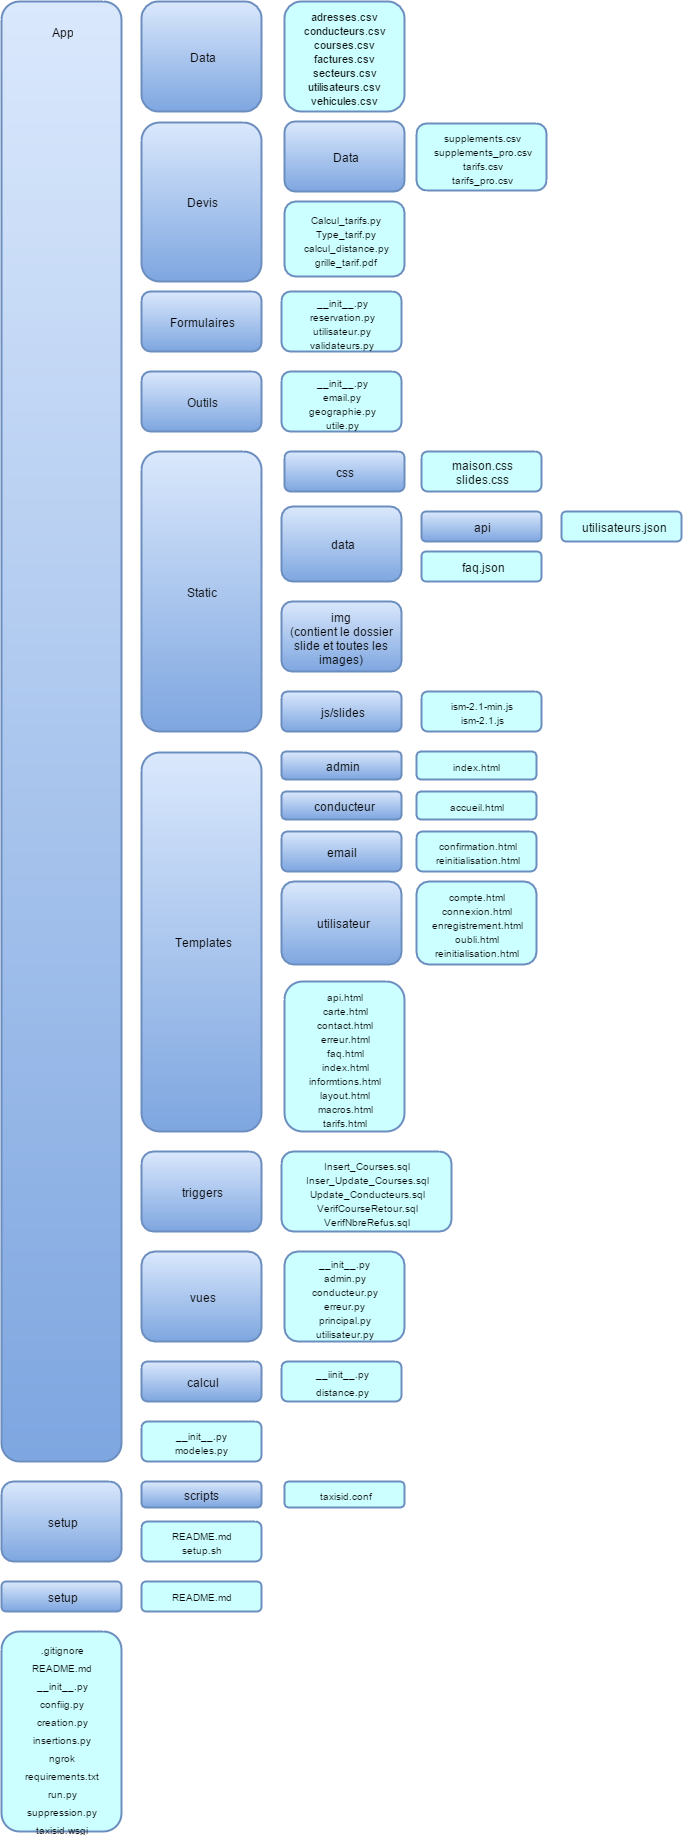

The diagram above was exported from draw.io. Its source (the exported page's mxGraphModel, read from the mxfile embedded in the PNG):
<mxGraphModel dx="1301" dy="633" grid="1" gridSize="10" guides="1" tooltips="1" connect="1" arrows="1" fold="1" page="1" pageScale="1" pageWidth="826" pageHeight="1169" background="#ffffff" math="0">
  <root>
    <mxCell id="0" />
    <mxCell id="1" parent="0" />
    <mxCell id="2" value="" style="rounded=1;whiteSpace=wrap;html=1;strokeWidth=2;plain-blue" vertex="1" parent="1">
      <mxGeometry x="10" y="10" width="120" height="1460" as="geometry" />
    </mxCell>
    <mxCell id="3" value="Data" style="rounded=1;whiteSpace=wrap;html=1;strokeWidth=2;plain-blue" vertex="1" parent="1">
      <mxGeometry x="150" y="10" width="120" height="110" as="geometry" />
    </mxCell>
    <mxCell id="4" value="&lt;font style=&quot;font-size: 11px&quot;&gt;adresses.csv&lt;/font&gt;&lt;div&gt;&lt;font style=&quot;font-size: 11px&quot;&gt;conducteurs.csv&lt;/font&gt;&lt;/div&gt;&lt;div&gt;&lt;font style=&quot;font-size: 11px&quot;&gt;courses.csv&lt;/font&gt;&lt;/div&gt;&lt;div&gt;&lt;font style=&quot;font-size: 11px&quot;&gt;factures.csv&lt;/font&gt;&lt;/div&gt;&lt;div&gt;&lt;font style=&quot;font-size: 11px&quot;&gt;secteurs.csv&lt;/font&gt;&lt;/div&gt;&lt;div&gt;&lt;font style=&quot;font-size: 11px&quot;&gt;utilisateurs.csv&lt;/font&gt;&lt;/div&gt;&lt;div&gt;&lt;font style=&quot;font-size: 11px&quot;&gt;vehicules.csv&lt;/font&gt;&lt;/div&gt;" style="rounded=1;whiteSpace=wrap;html=1;strokeWidth=2;plain-blue;fillColor=#CCFFFF;gradientColor=none;" vertex="1" parent="1">
      <mxGeometry x="293" y="10" width="120" height="110" as="geometry" />
    </mxCell>
    <mxCell id="5" value="Devis" style="rounded=1;whiteSpace=wrap;html=1;strokeWidth=2;plain-blue" vertex="1" parent="1">
      <mxGeometry x="150" y="131" width="120" height="159" as="geometry" />
    </mxCell>
    <mxCell id="6" value="Data" style="rounded=1;whiteSpace=wrap;html=1;strokeWidth=2;plain-blue" vertex="1" parent="1">
      <mxGeometry x="293" y="130" width="120" height="70" as="geometry" />
    </mxCell>
    <mxCell id="7" value="&lt;font style=&quot;font-size: 10px&quot;&gt;supplements.csv&lt;/font&gt;&lt;div&gt;&lt;font style=&quot;font-size: 10px&quot;&gt;supplements_pro.csv&lt;/font&gt;&lt;/div&gt;&lt;div&gt;&lt;font style=&quot;font-size: 10px&quot;&gt;tarifs.csv&lt;/font&gt;&lt;/div&gt;&lt;div&gt;&lt;font style=&quot;font-size: 10px&quot;&gt;tarifs_pro.csv&lt;/font&gt;&lt;/div&gt;" style="rounded=1;whiteSpace=wrap;html=1;strokeWidth=2;plain-blue;fillColor=#CCFFFF;gradientColor=none;" vertex="1" parent="1">
      <mxGeometry x="425" y="132" width="130" height="67" as="geometry" />
    </mxCell>
    <mxCell id="8" value="&lt;font style=&quot;font-size: 10px&quot;&gt;Calcul_tarifs.py&lt;/font&gt;&lt;div&gt;&lt;font style=&quot;font-size: 10px&quot;&gt;Type_tarif.py&lt;/font&gt;&lt;/div&gt;&lt;div&gt;&lt;font style=&quot;font-size: 10px&quot;&gt;calcul_distance.py&lt;/font&gt;&lt;/div&gt;&lt;div&gt;&lt;font style=&quot;font-size: 10px&quot;&gt;grille_tarif.pdf&lt;/font&gt;&lt;/div&gt;" style="rounded=1;whiteSpace=wrap;html=1;strokeWidth=2;plain-blue;fillColor=#CCFFFF;gradientColor=none;" vertex="1" parent="1">
      <mxGeometry x="293" y="210" width="120" height="75" as="geometry" />
    </mxCell>
    <mxCell id="9" value="Formulaires" style="rounded=1;whiteSpace=wrap;html=1;strokeWidth=2;plain-blue" vertex="1" parent="1">
      <mxGeometry x="150" y="300" width="120" height="60" as="geometry" />
    </mxCell>
    <mxCell id="10" value="&lt;font style=&quot;font-size: 10px&quot;&gt;__init__.py&lt;/font&gt;&lt;div&gt;&lt;font style=&quot;font-size: 10px&quot;&gt;reservation.py&lt;/font&gt;&lt;/div&gt;&lt;div&gt;&lt;font style=&quot;font-size: 10px&quot;&gt;utilisateur.py&lt;/font&gt;&lt;/div&gt;&lt;div&gt;&lt;font style=&quot;font-size: 10px&quot;&gt;validateurs.py&lt;/font&gt;&lt;/div&gt;" style="rounded=1;whiteSpace=wrap;html=1;strokeWidth=2;plain-blue;fillColor=#CCFFFF;gradientColor=none;" vertex="1" parent="1">
      <mxGeometry x="290" y="300" width="120" height="60" as="geometry" />
    </mxCell>
    <mxCell id="11" value="Outils" style="rounded=1;whiteSpace=wrap;html=1;strokeWidth=2;plain-blue" vertex="1" parent="1">
      <mxGeometry x="150" y="380" width="120" height="60" as="geometry" />
    </mxCell>
    <mxCell id="12" value="&lt;font style=&quot;font-size: 10px&quot;&gt;__init__.py&lt;/font&gt;&lt;div&gt;&lt;font style=&quot;font-size: 10px&quot;&gt;email.py&lt;/font&gt;&lt;/div&gt;&lt;div&gt;&lt;font style=&quot;font-size: 10px&quot;&gt;geographie.py&lt;/font&gt;&lt;/div&gt;&lt;div&gt;&lt;font style=&quot;font-size: 10px&quot;&gt;utile.py&lt;/font&gt;&lt;/div&gt;" style="rounded=1;whiteSpace=wrap;html=1;strokeWidth=2;plain-blue;fillColor=#CCFFFF;gradientColor=none;" vertex="1" parent="1">
      <mxGeometry x="290" y="380" width="120" height="60" as="geometry" />
    </mxCell>
    <mxCell id="13" value="App" style="text;html=1;strokeColor=none;fillColor=none;align=center;verticalAlign=middle;whiteSpace=wrap;overflow=hidden;rounded=1;" vertex="1" parent="1">
      <mxGeometry x="50" y="30" width="40" height="20" as="geometry" />
    </mxCell>
    <mxCell id="14" value="Static" style="rounded=1;whiteSpace=wrap;html=1;strokeWidth=2;plain-blue" vertex="1" parent="1">
      <mxGeometry x="150" y="460" width="120" height="280" as="geometry" />
    </mxCell>
    <mxCell id="15" value="css" style="rounded=1;whiteSpace=wrap;html=1;strokeWidth=2;plain-blue" vertex="1" parent="1">
      <mxGeometry x="293" y="460" width="120" height="40" as="geometry" />
    </mxCell>
    <mxCell id="18" value="data" style="rounded=1;whiteSpace=wrap;html=1;strokeWidth=2;plain-blue" vertex="1" parent="1">
      <mxGeometry x="290" y="515" width="120" height="75" as="geometry" />
    </mxCell>
    <mxCell id="19" value="img&lt;div&gt;(contient le dossier slide et toutes les images)&lt;/div&gt;" style="rounded=1;whiteSpace=wrap;html=1;strokeWidth=2;plain-blue" vertex="1" parent="1">
      <mxGeometry x="290" y="610" width="120" height="70" as="geometry" />
    </mxCell>
    <mxCell id="20" value="js/slides" style="rounded=1;whiteSpace=wrap;html=1;strokeWidth=2;plain-blue" vertex="1" parent="1">
      <mxGeometry x="290" y="700" width="120" height="40" as="geometry" />
    </mxCell>
    <mxCell id="21" value="maison.css&lt;div&gt;slides.css&lt;/div&gt;" style="rounded=1;whiteSpace=wrap;html=1;strokeWidth=2;plain-blue;gradientColor=none;fillColor=#CCFFFF;" vertex="1" parent="1">
      <mxGeometry x="430" y="460" width="120" height="40" as="geometry" />
    </mxCell>
    <mxCell id="27" value="faq.json" style="rounded=1;whiteSpace=wrap;html=1;strokeWidth=2;plain-blue;gradientColor=none;fillColor=#CCFFFF;" vertex="1" parent="1">
      <mxGeometry x="430" y="560" width="120" height="30" as="geometry" />
    </mxCell>
    <mxCell id="28" value="api" style="rounded=1;whiteSpace=wrap;html=1;strokeWidth=2;plain-blue" vertex="1" parent="1">
      <mxGeometry x="430" y="520" width="120" height="30" as="geometry" />
    </mxCell>
    <mxCell id="29" value="utilisateurs.json" style="rounded=1;whiteSpace=wrap;html=1;strokeWidth=2;plain-blue;gradientColor=none;fillColor=#CCFFFF;" vertex="1" parent="1">
      <mxGeometry x="570" y="520" width="120" height="30" as="geometry" />
    </mxCell>
    <mxCell id="30" value="&lt;font style=&quot;font-size: 10px&quot;&gt;ism-2.1-min.js&lt;/font&gt;&lt;div&gt;&lt;font style=&quot;font-size: 10px&quot;&gt;ism-2.1.js&lt;/font&gt;&lt;/div&gt;" style="rounded=1;whiteSpace=wrap;html=1;strokeWidth=2;plain-blue;gradientColor=none;fillColor=#CCFFFF;" vertex="1" parent="1">
      <mxGeometry x="430" y="700" width="120" height="40" as="geometry" />
    </mxCell>
    <mxCell id="31" value="Templates" style="rounded=1;whiteSpace=wrap;html=1;strokeWidth=2;plain-blue" vertex="1" parent="1">
      <mxGeometry x="150" y="761" width="120" height="379" as="geometry" />
    </mxCell>
    <mxCell id="32" value="admin" style="rounded=1;whiteSpace=wrap;html=1;strokeWidth=2;plain-blue" vertex="1" parent="1">
      <mxGeometry x="290" y="760" width="120" height="28" as="geometry" />
    </mxCell>
    <mxCell id="33" value="&lt;font style=&quot;font-size: 10px&quot;&gt;index.html&lt;/font&gt;" style="rounded=1;whiteSpace=wrap;html=1;strokeWidth=2;plain-blue;gradientColor=none;fillColor=#CCFFFF;" vertex="1" parent="1">
      <mxGeometry x="425" y="760" width="120" height="28" as="geometry" />
    </mxCell>
    <mxCell id="34" value="conducteur" style="rounded=1;whiteSpace=wrap;html=1;strokeWidth=2;plain-blue" vertex="1" parent="1">
      <mxGeometry x="290" y="800" width="120" height="28" as="geometry" />
    </mxCell>
    <mxCell id="35" value="&lt;font style=&quot;font-size: 10px&quot;&gt;accueil.html&lt;/font&gt;" style="rounded=1;whiteSpace=wrap;html=1;strokeWidth=2;plain-blue;gradientColor=none;fillColor=#CCFFFF;" vertex="1" parent="1">
      <mxGeometry x="425" y="800" width="120" height="28" as="geometry" />
    </mxCell>
    <mxCell id="36" value="email" style="rounded=1;whiteSpace=wrap;html=1;strokeWidth=2;plain-blue" vertex="1" parent="1">
      <mxGeometry x="290" y="840" width="120" height="40" as="geometry" />
    </mxCell>
    <mxCell id="38" value="&lt;font style=&quot;font-size: 10px&quot;&gt;confirmation.html&lt;/font&gt;&lt;div&gt;&lt;font style=&quot;font-size: 10px&quot;&gt;reinitialisation.html&lt;/font&gt;&lt;/div&gt;" style="rounded=1;whiteSpace=wrap;html=1;strokeWidth=2;plain-blue;gradientColor=none;fillColor=#CCFFFF;" vertex="1" parent="1">
      <mxGeometry x="425" y="840" width="120" height="40" as="geometry" />
    </mxCell>
    <mxCell id="39" value="utilisateur" style="rounded=1;whiteSpace=wrap;html=1;strokeWidth=2;plain-blue" vertex="1" parent="1">
      <mxGeometry x="290" y="890" width="120" height="83" as="geometry" />
    </mxCell>
    <mxCell id="40" value="&lt;font style=&quot;font-size: 10px&quot;&gt;compte.html&lt;/font&gt;&lt;div&gt;&lt;font style=&quot;font-size: 10px&quot;&gt;connexion.html&lt;/font&gt;&lt;/div&gt;&lt;div&gt;&lt;font style=&quot;font-size: 10px&quot;&gt;enregistrement.html&lt;/font&gt;&lt;/div&gt;&lt;div&gt;&lt;font style=&quot;font-size: 10px&quot;&gt;oubli.html&lt;/font&gt;&lt;/div&gt;&lt;div&gt;&lt;font style=&quot;font-size: 10px&quot;&gt;reinitialisation.html&lt;/font&gt;&lt;/div&gt;" style="rounded=1;whiteSpace=wrap;html=1;strokeWidth=2;plain-blue;gradientColor=none;fillColor=#CCFFFF;" vertex="1" parent="1">
      <mxGeometry x="425" y="890" width="120" height="83" as="geometry" />
    </mxCell>
    <mxCell id="41" value="&lt;font style=&quot;font-size: 10px&quot;&gt;api.html&lt;/font&gt;&lt;div&gt;&lt;font style=&quot;font-size: 10px&quot;&gt;carte.html&lt;/font&gt;&lt;/div&gt;&lt;div&gt;&lt;font style=&quot;font-size: 10px&quot;&gt;contact.html&lt;/font&gt;&lt;/div&gt;&lt;div&gt;&lt;font style=&quot;font-size: 10px&quot;&gt;erreur.html&lt;/font&gt;&lt;/div&gt;&lt;div&gt;&lt;font style=&quot;font-size: 10px&quot;&gt;faq.html&lt;/font&gt;&lt;/div&gt;&lt;div&gt;&lt;font style=&quot;font-size: 10px&quot;&gt;index.html&lt;/font&gt;&lt;/div&gt;&lt;div&gt;&lt;font style=&quot;font-size: 10px&quot;&gt;informtions.html&lt;/font&gt;&lt;/div&gt;&lt;div&gt;&lt;font style=&quot;font-size: 10px&quot;&gt;layout.html&lt;/font&gt;&lt;/div&gt;&lt;div&gt;&lt;font style=&quot;font-size: 10px&quot;&gt;macros.html&lt;/font&gt;&lt;/div&gt;&lt;div&gt;&lt;font style=&quot;font-size: 10px&quot;&gt;tarifs.html&lt;/font&gt;&lt;/div&gt;" style="rounded=1;whiteSpace=wrap;html=1;strokeWidth=2;plain-blue;gradientColor=none;fillColor=#CCFFFF;" vertex="1" parent="1">
      <mxGeometry x="293" y="990" width="120" height="150" as="geometry" />
    </mxCell>
    <mxCell id="42" value="triggers" style="rounded=1;whiteSpace=wrap;html=1;strokeWidth=2;plain-blue" vertex="1" parent="1">
      <mxGeometry x="150" y="1160" width="120" height="80" as="geometry" />
    </mxCell>
    <mxCell id="43" value="&lt;font style=&quot;font-size: 10px&quot;&gt;Insert_Courses.sql&lt;/font&gt;&lt;div&gt;&lt;font style=&quot;font-size: 10px&quot;&gt;Inser_Update_Courses.sql&lt;/font&gt;&lt;/div&gt;&lt;div&gt;&lt;font style=&quot;font-size: 10px&quot;&gt;Update_Conducteurs.sql&lt;/font&gt;&lt;/div&gt;&lt;div&gt;&lt;font style=&quot;font-size: 10px&quot;&gt;VerifCourseRetour.sql&lt;/font&gt;&lt;/div&gt;&lt;div&gt;&lt;font style=&quot;font-size: 10px&quot;&gt;VerifNbreRefus.sql&lt;/font&gt;&lt;/div&gt;" style="rounded=1;whiteSpace=wrap;html=1;strokeWidth=2;plain-blue;gradientColor=none;fillColor=#CCFFFF;" vertex="1" parent="1">
      <mxGeometry x="290" y="1160" width="170" height="80" as="geometry" />
    </mxCell>
    <mxCell id="44" value="vues" style="rounded=1;whiteSpace=wrap;html=1;strokeWidth=2;plain-blue" vertex="1" parent="1">
      <mxGeometry x="150" y="1260" width="120" height="90" as="geometry" />
    </mxCell>
    <mxCell id="45" value="&lt;font style=&quot;font-size: 10px&quot;&gt;__init__.py&lt;/font&gt;&lt;div&gt;&lt;font style=&quot;font-size: 10px&quot;&gt;admin.py&lt;/font&gt;&lt;/div&gt;&lt;div&gt;&lt;font style=&quot;font-size: 10px&quot;&gt;conducteur.py&lt;/font&gt;&lt;/div&gt;&lt;div&gt;&lt;font style=&quot;font-size: 10px&quot;&gt;erreur.py&lt;/font&gt;&lt;/div&gt;&lt;div&gt;&lt;font style=&quot;font-size: 10px&quot;&gt;principal.py&lt;/font&gt;&lt;/div&gt;&lt;div&gt;&lt;font style=&quot;font-size: 10px&quot;&gt;utilisateur.py&lt;/font&gt;&lt;/div&gt;" style="rounded=1;whiteSpace=wrap;html=1;strokeWidth=2;plain-blue;gradientColor=none;fillColor=#CCFFFF;" vertex="1" parent="1">
      <mxGeometry x="293" y="1260" width="120" height="90" as="geometry" />
    </mxCell>
    <mxCell id="46" value="&lt;font style=&quot;font-size: 10px&quot;&gt;__init__.py&lt;/font&gt;&lt;div&gt;&lt;font style=&quot;font-size: 10px&quot;&gt;modeles.py&lt;/font&gt;&lt;/div&gt;" style="rounded=1;whiteSpace=wrap;html=1;strokeWidth=2;plain-blue;gradientColor=none;fillColor=#CCFFFF;" vertex="1" parent="1">
      <mxGeometry x="150" y="1430" width="120" height="40" as="geometry" />
    </mxCell>
    <mxCell id="47" value="setup" style="rounded=1;whiteSpace=wrap;html=1;strokeWidth=2;plain-blue" vertex="1" parent="1">
      <mxGeometry x="10" y="1490" width="120" height="80" as="geometry" />
    </mxCell>
    <mxCell id="48" value="scripts" style="rounded=1;whiteSpace=wrap;html=1;strokeWidth=2;plain-blue" vertex="1" parent="1">
      <mxGeometry x="150" y="1490" width="120" height="26" as="geometry" />
    </mxCell>
    <mxCell id="49" value="&lt;font style=&quot;font-size: 10px&quot;&gt;README.md&lt;/font&gt;&lt;div&gt;&lt;font style=&quot;font-size: 10px&quot;&gt;setup.sh&lt;/font&gt;&lt;/div&gt;" style="rounded=1;whiteSpace=wrap;html=1;strokeWidth=2;plain-blue;gradientColor=none;fillColor=#CCFFFF;" vertex="1" parent="1">
      <mxGeometry x="150" y="1530" width="120" height="40" as="geometry" />
    </mxCell>
    <mxCell id="50" value="&lt;font style=&quot;font-size: 10px&quot;&gt;taxisid.conf&lt;/font&gt;" style="rounded=1;whiteSpace=wrap;html=1;strokeWidth=2;plain-blue;gradientColor=none;fillColor=#CCFFFF;" vertex="1" parent="1">
      <mxGeometry x="293" y="1490" width="120" height="26" as="geometry" />
    </mxCell>
    <mxCell id="52" value="setup" style="rounded=1;whiteSpace=wrap;html=1;strokeWidth=2;plain-blue" vertex="1" parent="1">
      <mxGeometry x="10" y="1590" width="120" height="30" as="geometry" />
    </mxCell>
    <mxCell id="53" value="&lt;span style=&quot;font-size: 10px ; line-height: 18.018px&quot;&gt;README.md&lt;/span&gt;" style="rounded=1;whiteSpace=wrap;html=1;strokeWidth=2;plain-blue;gradientColor=none;fillColor=#CCFFFF;" vertex="1" parent="1">
      <mxGeometry x="150" y="1590" width="120" height="30" as="geometry" />
    </mxCell>
    <mxCell id="54" value="&lt;span style=&quot;font-size: 10px ; line-height: 18.018px&quot;&gt;.gitignore&lt;/span&gt;&lt;div&gt;&lt;span style=&quot;font-size: 10px ; line-height: 18.018px&quot;&gt;README.md&lt;/span&gt;&lt;/div&gt;&lt;div&gt;&lt;span style=&quot;font-size: 10px ; line-height: 18.018px&quot;&gt;__init__.py&lt;/span&gt;&lt;/div&gt;&lt;div&gt;&lt;span style=&quot;font-size: 10px ; line-height: 18.018px&quot;&gt;confiig.py&lt;/span&gt;&lt;/div&gt;&lt;div&gt;&lt;span style=&quot;font-size: 10px ; line-height: 18.018px&quot;&gt;creation.py&lt;/span&gt;&lt;/div&gt;&lt;div&gt;&lt;span style=&quot;font-size: 10px ; line-height: 18.018px&quot;&gt;insertions.py&lt;/span&gt;&lt;/div&gt;&lt;div&gt;&lt;span style=&quot;font-size: 10px ; line-height: 18.018px&quot;&gt;ngrok&lt;/span&gt;&lt;/div&gt;&lt;div&gt;&lt;span style=&quot;font-size: 10px ; line-height: 18.018px&quot;&gt;requirements.txt&lt;/span&gt;&lt;/div&gt;&lt;div&gt;&lt;span style=&quot;font-size: 10px ; line-height: 18.018px&quot;&gt;run.py&lt;/span&gt;&lt;/div&gt;&lt;div&gt;&lt;span style=&quot;font-size: 10px ; line-height: 18.018px&quot;&gt;suppression.py&lt;/span&gt;&lt;/div&gt;&lt;div&gt;&lt;span style=&quot;font-size: 10px ; line-height: 18.018px&quot;&gt;taxisid.wsgi&lt;/span&gt;&lt;/div&gt;" style="rounded=1;whiteSpace=wrap;html=1;strokeWidth=2;plain-blue;gradientColor=none;fillColor=#CCFFFF;" vertex="1" parent="1">
      <mxGeometry x="10" y="1640" width="120" height="200" as="geometry" />
    </mxCell>
    <mxCell id="55" value="calcul" style="rounded=1;whiteSpace=wrap;html=1;strokeWidth=2;plain-blue" vertex="1" parent="1">
      <mxGeometry x="150" y="1370" width="120" height="40" as="geometry" />
    </mxCell>
    <mxCell id="56" value="&lt;span style=&quot;font-size: 10px ; line-height: 18.018px&quot;&gt;__iinit__.py&lt;/span&gt;&lt;div&gt;&lt;span style=&quot;font-size: 10px ; line-height: 18.018px&quot;&gt;distance.py&lt;/span&gt;&lt;/div&gt;" style="rounded=1;whiteSpace=wrap;html=1;strokeWidth=2;plain-blue;gradientColor=none;fillColor=#CCFFFF;" vertex="1" parent="1">
      <mxGeometry x="290" y="1370" width="120" height="40" as="geometry" />
    </mxCell>
  </root>
</mxGraphModel>